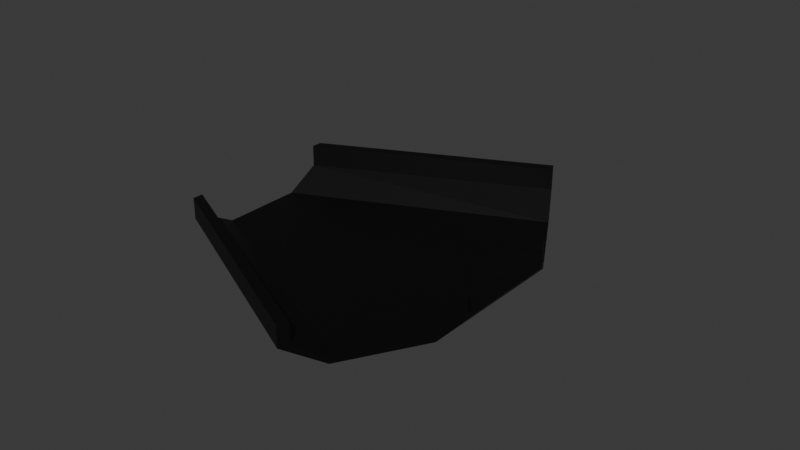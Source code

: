 # Source: fork.blend  (saved by Blender 4.5.91; exported with 4.5.12 LTS)
import bpy
from mathutils import Matrix  # noqa: F401  (used for matrix-valued properties, if any)

bpy.ops.wm.read_factory_settings(use_empty=True)
scene = bpy.context.scene
scene.name = 'Scene'

# ---- collections
col_collection = bpy.data.collections.new('Collection'); scene.collection.children.link(col_collection)

# ---- materials (node trees are filled in below, after node groups)
mat_black = bpy.data.materials.new('Black')
mat_black.alpha_threshold = 0.0
mat_black.roughness = 0.5
mat_black.line_color = (0.0, 0.0, 0.0, 1.0)

# ---- material node trees
mat_black.use_nodes = True; mat_black.node_tree.nodes.clear()
_N = mat_black.node_tree.nodes; _L = mat_black.node_tree.links
n0 = _N.new('ShaderNodeOutputMaterial'); n0.name = 'Material Output'; n0.location = (200, 100)
n1 = _N.new('ShaderNodeBsdfPrincipled'); n1.name = 'Principled BSDF'; n1.location = (-200, 100)
n1.inputs[0].default_value = (0.0, 0.0, 0.0, 1.0)
n1.inputs[3].default_value = 1.45
_L.new(n1.outputs[0], n0.inputs[0])
n0.is_active_output = True

# ---- world
world_world = bpy.data.worlds.new('World'); scene.world = world_world
world_world.use_nodes = True; world_world.node_tree.nodes.clear()
_N = world_world.node_tree.nodes; _L = world_world.node_tree.links
n0 = _N.new('ShaderNodeOutputWorld'); n0.name = 'World Output'; n0.location = (200, 100)
n1 = _N.new('ShaderNodeBackground'); n1.name = 'Background'; n1.location = (-200, 100)
n1.inputs[0].default_value = (0.05088, 0.05088, 0.05088, 1.0)
_L.new(n1.outputs[0], n0.inputs[0])
n0.is_active_output = True
world_world.color = (0.05088, 0.05088, 0.05088)
world_world.sun_shadow_jitter_overblur = 0.0

# ---- meshes
me_plane_024 = bpy.data.meshes.new('Plane.024')
me_plane_024.from_pydata([(-5.753, -6.544, 0.05789), (5.785, -6.716, 0.05789), (-6.429, -5.094, -0.8421), (5.924, -5.122, -0.8421), (-6.344, -5.275, -1.042), (3.161, 5.536, -1.042), (-8.119, -1.469, -1.042), (-0.2793, 7.945, -1.042), (5.907, -5.321, -1.042), (6.273, -1.137, -1.042), (-2.278, -2.165, -1.042), (-0.465, -1.32, -1.042), (-3.123, -0.3528, -1.042), (-1.31, 0.4924, -1.042), (-6.429, -5.094, -0.8421), (5.924, -5.122, -0.8421), (-8.035, -1.65, -0.8421), (-0.1154, 7.83, -0.8421), (6.255, -1.336, -0.8421), (2.997, 5.651, -0.8421), (-0.2793, 7.945, -1.042), (-1.836, 9.035, 0.05789), (-8.119, -1.469, -1.042), (-8.922, 0.253, 0.05789), (-6.344, -5.275, -1.042), (-5.541, -6.997, 0.05789), (5.907, -5.321, -1.042), (5.741, -7.214, 0.05789), (6.273, -1.137, -1.042), (6.438, 0.7559, 0.05789), (3.161, 5.536, -1.042), (4.718, 4.446, 0.05789), (6.438, 0.7559, 0.05789), (6.438, 0.7559, 1.058), (4.718, 4.446, 0.05789), (4.718, 4.446, 1.058), (-1.836, 9.035, 0.05789), (-1.836, 9.035, 1.058), (-8.922, 0.253, 0.05789), (-8.922, 0.253, 1.058), (-5.541, -6.997, 0.05789), (-5.541, -6.997, 1.058), (5.741, -7.214, 0.05789), (5.741, -7.214, 1.058), (6.395, 0.2578, 1.058), (6.438, 0.7559, 1.058), (4.308, 4.733, 1.058), (4.718, 4.446, 1.058), (-1.426, 8.748, 1.058), (-1.836, 9.035, 1.058), (-8.711, -0.2001, 1.058), (-8.922, 0.253, 1.058), (-5.753, -6.544, 1.058), (-5.541, -6.997, 1.058), (5.785, -6.716, 1.058), (5.741, -7.214, 1.058), (6.395, 0.2578, 0.05789), (6.395, 0.2578, 1.058), (4.308, 4.733, 0.05789), (4.308, 4.733, 1.058), (-8.711, -0.2001, 0.05789), (-1.426, 8.748, 0.05789), (-8.711, -0.2001, 1.058), (-1.426, 8.748, 1.058), (-5.753, -6.544, 1.058), (5.785, -6.716, 1.058), (-5.753, -6.544, 0.05789), (5.785, -6.716, 0.05789), (6.255, -1.336, -0.8421), (6.395, 0.2578, 0.05789), (2.997, 5.651, -0.8421), (4.308, 4.733, 0.05789), (-8.711, -0.2001, 0.05789), (-8.035, -1.65, -0.8421), (-1.426, 8.748, 0.05789), (-0.1154, 7.83, -0.8421)], [], [(0, 1, 3, 2), (4, 8, 9, 5, 7, 6), (10, 11, 13, 12), (14, 15, 18, 19, 17, 16), (9, 8, 15, 18), (4, 6, 16, 14), (7, 5, 19, 17), (20, 21, 23, 22), (24, 25, 27, 26), (28, 29, 31, 30), (32, 33, 35, 34), (36, 37, 39, 38), (40, 41, 43, 42), (44, 45, 47, 46), (48, 49, 51, 50), (52, 53, 55, 54), (56, 57, 59, 58), (60, 61, 63, 62), (64, 65, 67, 66), (68, 69, 71, 70), (72, 73, 75, 74), (34, 47, 59, 71), (71, 34, 30, 70), (20, 36, 74, 75), (74, 36, 49, 63), (38, 22, 73, 72), (38, 72, 62, 51), (24, 40, 66, 14), (66, 40, 53, 64), (26, 42, 67, 15), (67, 65, 55, 42), (28, 32, 69, 68), (45, 57, 69, 32)])
_uv = me_plane_024.uv_layers.new(name='UVMap')
_uv.uv.foreach_set('vector', [0.0, 0.0, 1.0, 0.0, 1.0, 1.0, 0.0, 1.0, 0.0, 0.0, 0.3333, 0.0, 0.6667, 0.0, 1.0, 0.0, 1.0, 1.0, 0.0, 1.0, 0.0, 0.0, 1.0, 0.0, 1.0, 1.0, 0.0, 1.0, 0.0, 0.0, 1.0, 0.0, 1.0, 0.3333, 1.0, 0.6667, 1.0, 1.0, 0.0, 1.0, 0.6667, 0.0, 0.3333, 0.0, 1.0, 0.0, 1.0, 0.3333, 0.0, 0.0, 0.0, 1.0, 0.0, 1.0, 0.0, 0.0, 1.0, 1.0, 1.0, 0.0, 1.0, 0.6667, 1.0, 1.0, 0.0, 0.0, 1.0, 0.0, 1.0, 1.0, 0.0, 1.0, 0.0, 0.0, 1.0, 0.0, 1.0, 1.0, 0.0, 1.0, 0.0, 0.0, 1.0, 0.0, 1.0, 1.0, 0.0, 1.0, 0.0, 0.0, 1.0, 0.0, 1.0, 1.0, 0.0, 1.0, 0.0, 0.0, 1.0, 0.0, 1.0, 1.0, 0.0, 1.0, 0.0, 0.0, 1.0, 0.0, 1.0, 1.0, 0.0, 1.0, 0.0, 0.0, 1.0, 0.0, 1.0, 1.0, 0.0, 1.0, 0.0, 0.0, 1.0, 0.0, 1.0, 1.0, 0.0, 1.0, 0.0, 0.0, 1.0, 0.0, 1.0, 1.0, 0.0, 1.0, 0.0, 0.0, 1.0, 0.0, 1.0, 1.0, 0.0, 1.0, 0.0, 0.0, 1.0, 0.0, 1.0, 1.0, 0.0, 1.0, 0.0, 0.0, 1.0, 0.0, 1.0, 1.0, 0.0, 1.0, 0.0, 0.0, 1.0, 0.0, 1.0, 1.0, 0.0, 1.0, 0.0, 0.0, 1.0, 0.0, 1.0, 1.0, 0.0, 1.0, 0.0, 0.0, 0.0, 0.0, 0.0, 0.0, 0.0, 0.0, 0.0, 0.0, 0.0, 0.0, 0.0, 0.0, 0.0, 1.0, 0.0, 0.0, 0.0, 0.0, 0.0, 1.0, 1.0, 1.0, 0.0, 1.0, 0.0, 0.0, 0.0, 0.0, 0.0, 0.0, 0.0, 0.0, 0.0, 0.0, 1.0, 0.0, 0.0, 0.0, 0.0, 0.0, 0.0, 0.0, 0.0, 0.0, 0.0, 0.0, 0.0, 0.0, 0.0, 0.0, 0.0, 0.0, 0.0, 0.0, 0.0, 0.0, 0.0, 0.0, 0.0, 0.0, 0.0, 0.0, 0.0, 0.0, 0.0, 0.0, 0.0, 0.0, 0.0, 0.0, 0.0, 0.0, 1.0, 0.0, 0.0, 0.0, 0.0, 0.0, 0.0, 0.0, 0.0, 0.0, 1.0, 0.0, 0.0, 0.0, 0.0, 0.0, 0.0, 0.0, 1.0, 0.0, 0.0, 0.0])
me_plane_024.materials.append(mat_black)
me_plane_024.update()

# ---- objects
ob_fork = bpy.data.objects.new('Fork', me_plane_024)

# ---- transforms, parenting, visibility, modifiers, constraints
ob_fork.location = (-0.02065, 2.384e-07, 1.042)
ob_fork.rotation_euler = (0.0, -0.0, -0.4363)

# ---- collection membership
col_collection.objects.link(ob_fork)

# ---- scene / render settings (as saved in the file)
scene.frame_start = 1; scene.frame_end = 250; scene.frame_set(1)
scene.render.engine = 'BLENDER_EEVEE_NEXT'
bpy.context.view_layer.update()

# ---- added for rendering (the .blend has no active camera and no usable light): camera, sun
cam_auto = bpy.data.cameras.new('AutoCamera')
cam_auto.lens = 50.0
cam_auto.sensor_width = 36.0
cam_auto.clip_end = 1000.0
ob_auto_camera = bpy.data.objects.new('AutoCamera', cam_auto)
scene.collection.objects.link(ob_auto_camera)
ob_auto_camera.location = (26.7904, -31.7121, 23.0915)
ob_auto_camera.rotation_euler = (1.09748, -7.21219e-08, 0.694738)
scene.camera = ob_auto_camera
light_auto_sun = bpy.data.lights.new('AutoSun', 'SUN')
light_auto_sun.energy = 3.0
light_auto_sun.angle = 0.0523599
ob_auto_sun = bpy.data.objects.new('AutoSun', light_auto_sun)
scene.collection.objects.link(ob_auto_sun)
ob_auto_sun.rotation_euler = (0.872665, 0.174533, 0.523599)
bpy.context.view_layer.update()
